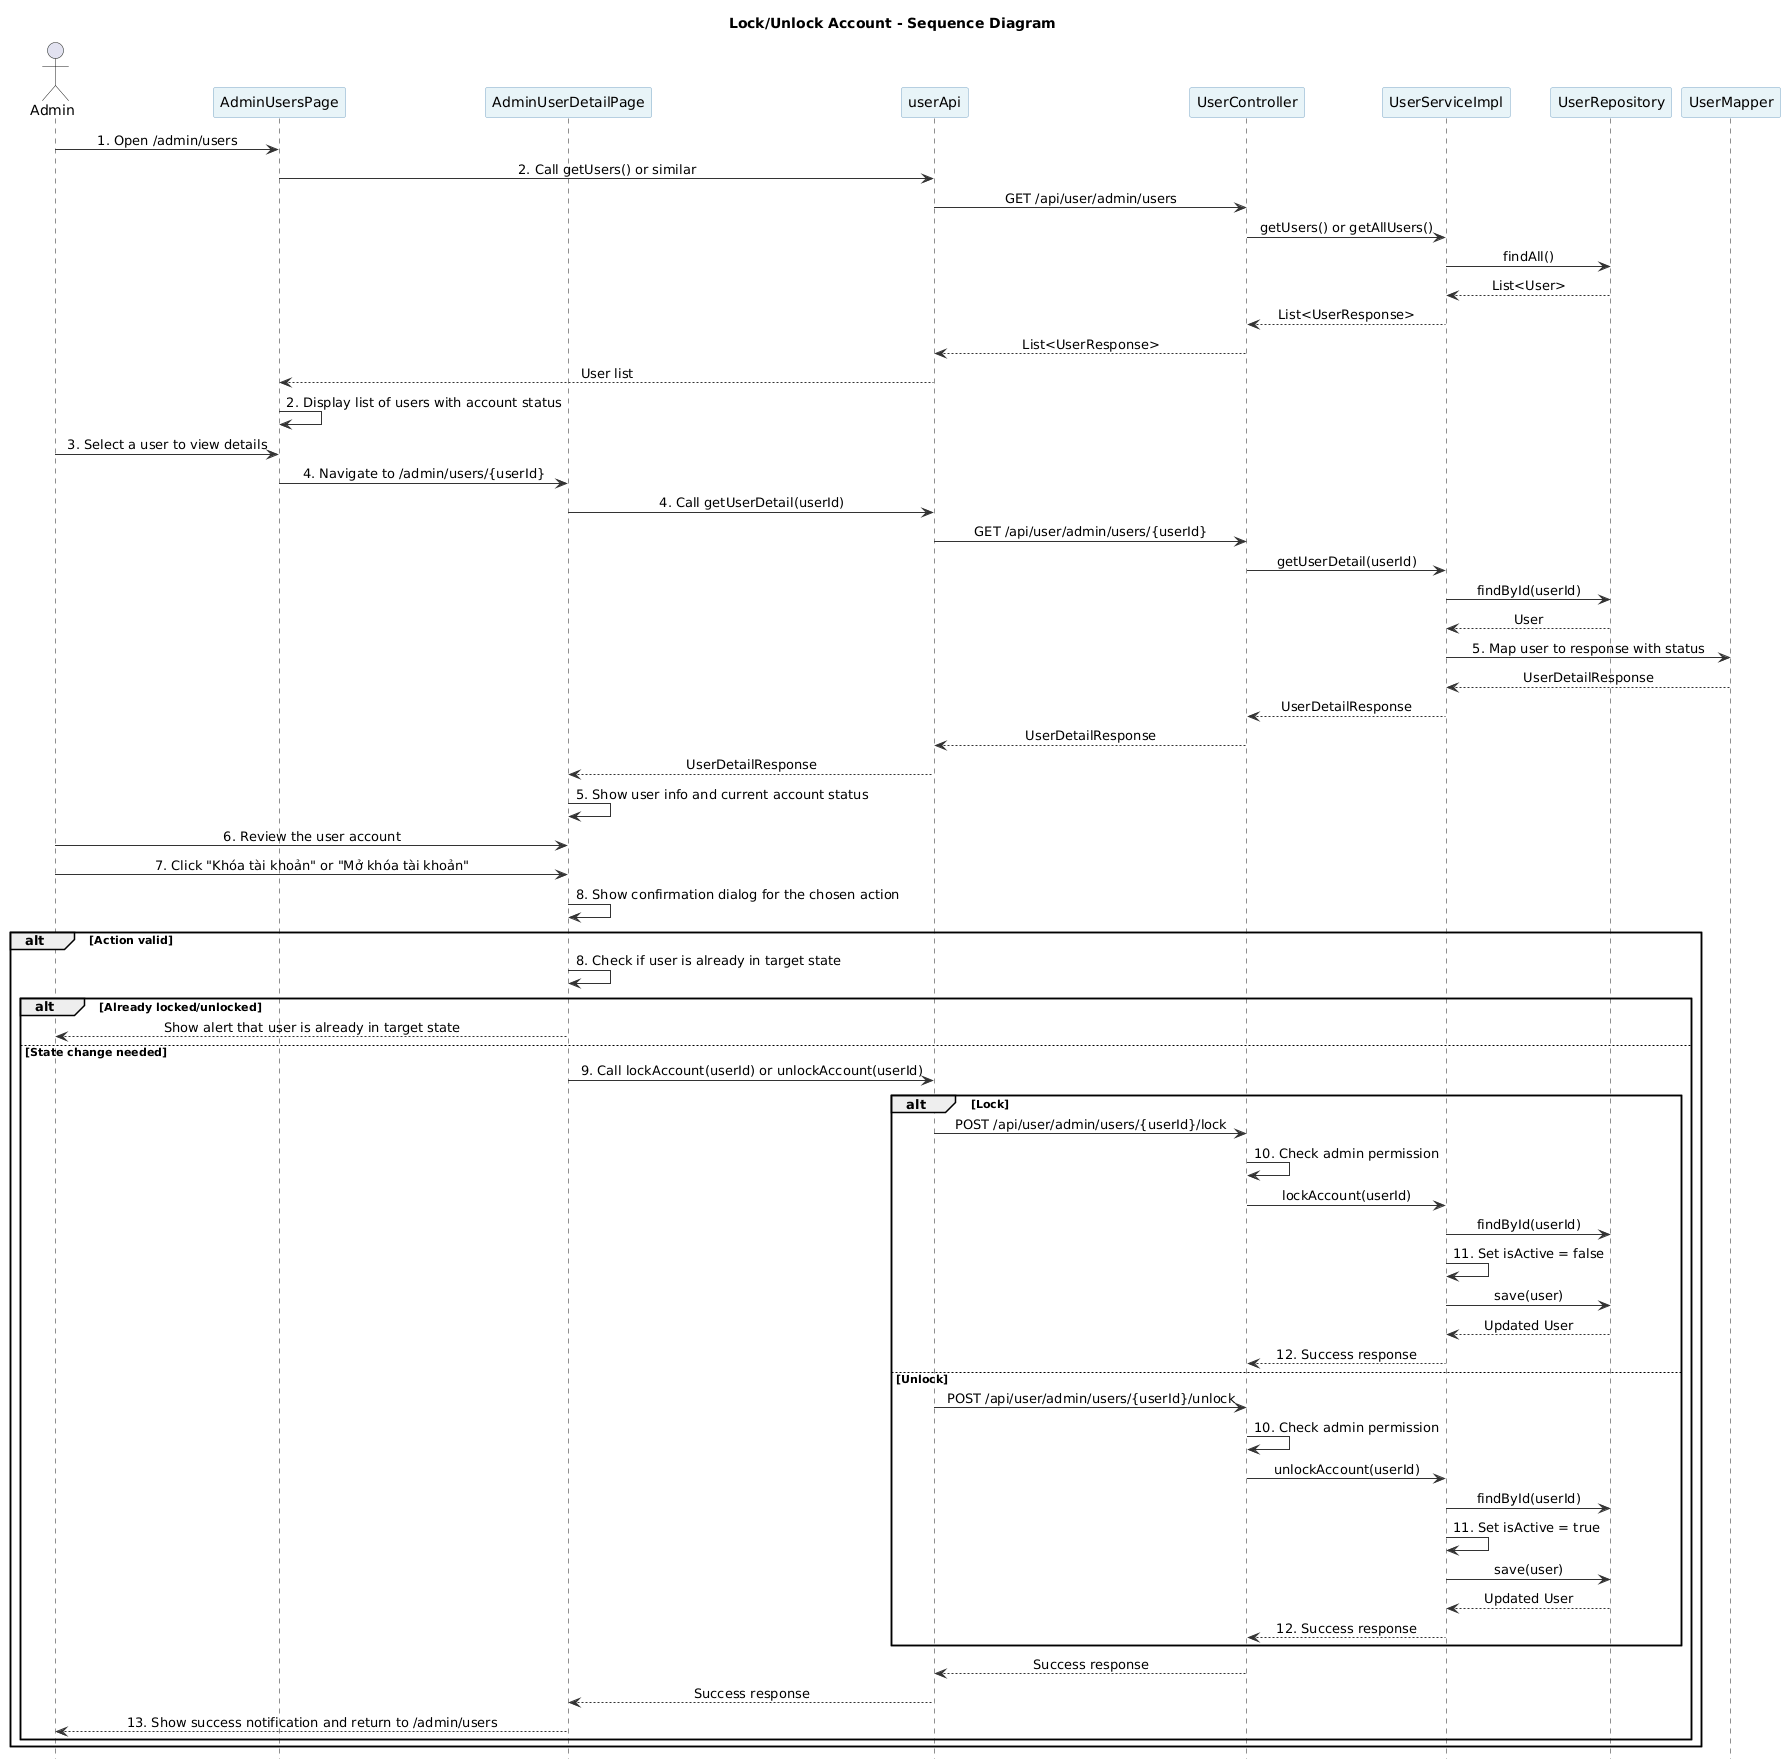

The diagram above was rendered by PlantUML. Its source (embedded in the PNG):
@startuml
hide footbox
skinparam shadowing false
skinparam sequenceMessageAlign center
skinparam ArrowColor #333333
skinparam ParticipantBackgroundColor #E8F4F8
skinparam ParticipantBorderColor #7AA7C7
skinparam LifeLineBorderColor #7AA7C7
skinparam LifeLineBackgroundColor #FFFFFF

title Lock/Unlock Account - Sequence Diagram

actor Admin
participant "AdminUsersPage" as ListUI
participant "AdminUserDetailPage" as DetailUI
participant "userApi" as Api
participant "UserController" as Controller
participant "UserServiceImpl" as Service
participant "UserRepository" as UserRepo
participant "UserMapper" as Mapper

Admin -> ListUI : 1. Open /admin/users
ListUI -> Api : 2. Call getUsers() or similar
Api -> Controller : GET /api/user/admin/users
Controller -> Service : getUsers() or getAllUsers()
Service -> UserRepo : findAll()
UserRepo --> Service : List<User>
Service --> Controller : List<UserResponse>
Controller --> Api : List<UserResponse>
Api --> ListUI : User list
ListUI -> ListUI : 2. Display list of users with account status
Admin -> ListUI : 3. Select a user to view details
ListUI -> DetailUI : 4. Navigate to /admin/users/{userId}
DetailUI -> Api : 4. Call getUserDetail(userId)
Api -> Controller : GET /api/user/admin/users/{userId}
Controller -> Service : getUserDetail(userId)
Service -> UserRepo : findById(userId)
UserRepo --> Service : User
Service -> Mapper : 5. Map user to response with status
Mapper --> Service : UserDetailResponse
Service --> Controller : UserDetailResponse
Controller --> Api : UserDetailResponse
Api --> DetailUI : UserDetailResponse
DetailUI -> DetailUI : 5. Show user info and current account status
Admin -> DetailUI : 6. Review the user account
Admin -> DetailUI : 7. Click "Khóa tài khoản" or "Mở khóa tài khoản"
DetailUI -> DetailUI : 8. Show confirmation dialog for the chosen action
alt Action valid
  DetailUI -> DetailUI : 8. Check if user is already in target state
  alt Already locked/unlocked
    DetailUI --> Admin : Show alert that user is already in target state
  else State change needed
    DetailUI -> Api : 9. Call lockAccount(userId) or unlockAccount(userId)
    alt Lock
      Api -> Controller : POST /api/user/admin/users/{userId}/lock
      Controller -> Controller : 10. Check admin permission
      Controller -> Service : lockAccount(userId)
      Service -> UserRepo : findById(userId)
      Service -> Service : 11. Set isActive = false
      Service -> UserRepo : save(user)
      UserRepo --> Service : Updated User
      Service --> Controller : 12. Success response
    else Unlock
      Api -> Controller : POST /api/user/admin/users/{userId}/unlock
      Controller -> Controller : 10. Check admin permission
      Controller -> Service : unlockAccount(userId)
      Service -> UserRepo : findById(userId)
      Service -> Service : 11. Set isActive = true
      Service -> UserRepo : save(user)
      UserRepo --> Service : Updated User
      Service --> Controller : 12. Success response
    end
    Controller --> Api : Success response
    Api --> DetailUI : Success response
    DetailUI --> Admin : 13. Show success notification and return to /admin/users
  end
end
@enduml